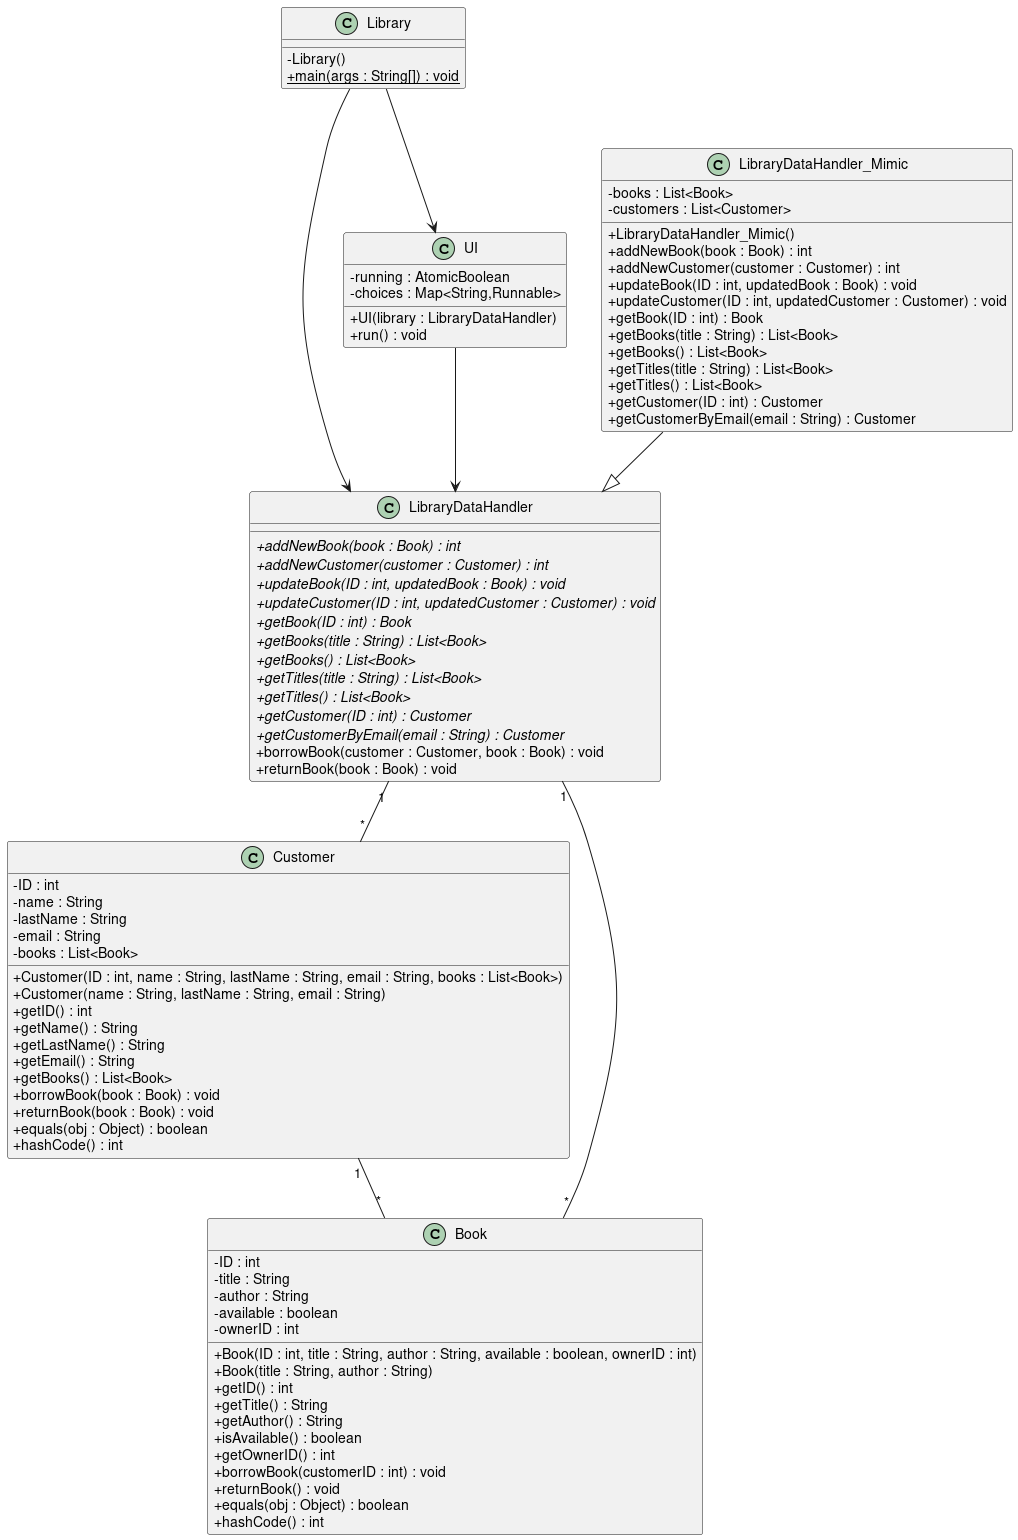

The diagram above was rendered by PlantUML. Its source (embedded in the PNG):
@startuml class
skinparam classAttributeIconSize 0
class LibraryDataHandler{
+ {abstract} addNewBook(book : Book) : int
+ {abstract} addNewCustomer(customer : Customer) : int
+ {abstract} updateBook(ID : int, updatedBook : Book) : void
+ {abstract} updateCustomer(ID : int, updatedCustomer : Customer) : void
+ {abstract} getBook(ID : int) : Book
+ {abstract} getBooks(title : String) : List<Book>
+ {abstract} getBooks() : List<Book>
+ {abstract} getTitles(title : String) : List<Book>
+ {abstract} getTitles() : List<Book>
+ {abstract} getCustomer(ID : int) : Customer
+ {abstract} getCustomerByEmail(email : String) : Customer
+ borrowBook(customer : Customer, book : Book) : void
+ returnBook(book : Book) : void
}
LibraryDataHandler "1" -- "*" Customer
LibraryDataHandler "1" -- "*" Book
class Customer{
- ID : int
- name : String
- lastName : String
- email : String
- books : List<Book>
+ Customer(ID : int, name : String, lastName : String, email : String, books : List<Book>)
+ Customer(name : String, lastName : String, email : String)
+ getID() : int
+ getName() : String
+ getLastName() : String
+ getEmail() : String
+ getBooks() : List<Book>
+ borrowBook(book : Book) : void
+ returnBook(book : Book) : void
+ equals(obj : Object) : boolean
+ hashCode() : int
}
Customer "1" -- "*" Book
class UI{
- running : AtomicBoolean
- choices : Map<String,Runnable>
+ UI(library : LibraryDataHandler)
+ run() : void
}
UI --> LibraryDataHandler
class Library{
- Library()
+ {static} main(args : String[]) : void
}
Library --> UI
Library --> LibraryDataHandler
class Book{
- ID : int
- title : String
- author : String
- available : boolean
- ownerID : int
+ Book(ID : int, title : String, author : String, available : boolean, ownerID : int)
+ Book(title : String, author : String)
+ getID() : int
+ getTitle() : String
+ getAuthor() : String
+ isAvailable() : boolean
+ getOwnerID() : int
+ borrowBook(customerID : int) : void
+ returnBook() : void
+ equals(obj : Object) : boolean
+ hashCode() : int
}
class LibraryDataHandler_Mimic{
- books : List<Book>
- customers : List<Customer>
+ LibraryDataHandler_Mimic()
+ addNewBook(book : Book) : int
+ addNewCustomer(customer : Customer) : int
+ updateBook(ID : int, updatedBook : Book) : void
+ updateCustomer(ID : int, updatedCustomer : Customer) : void
+ getBook(ID : int) : Book
+ getBooks(title : String) : List<Book>
+ getBooks() : List<Book>
+ getTitles(title : String) : List<Book>
+ getTitles() : List<Book>
+ getCustomer(ID : int) : Customer
+ getCustomerByEmail(email : String) : Customer
}
LibraryDataHandler_Mimic --|> LibraryDataHandler
@enduml